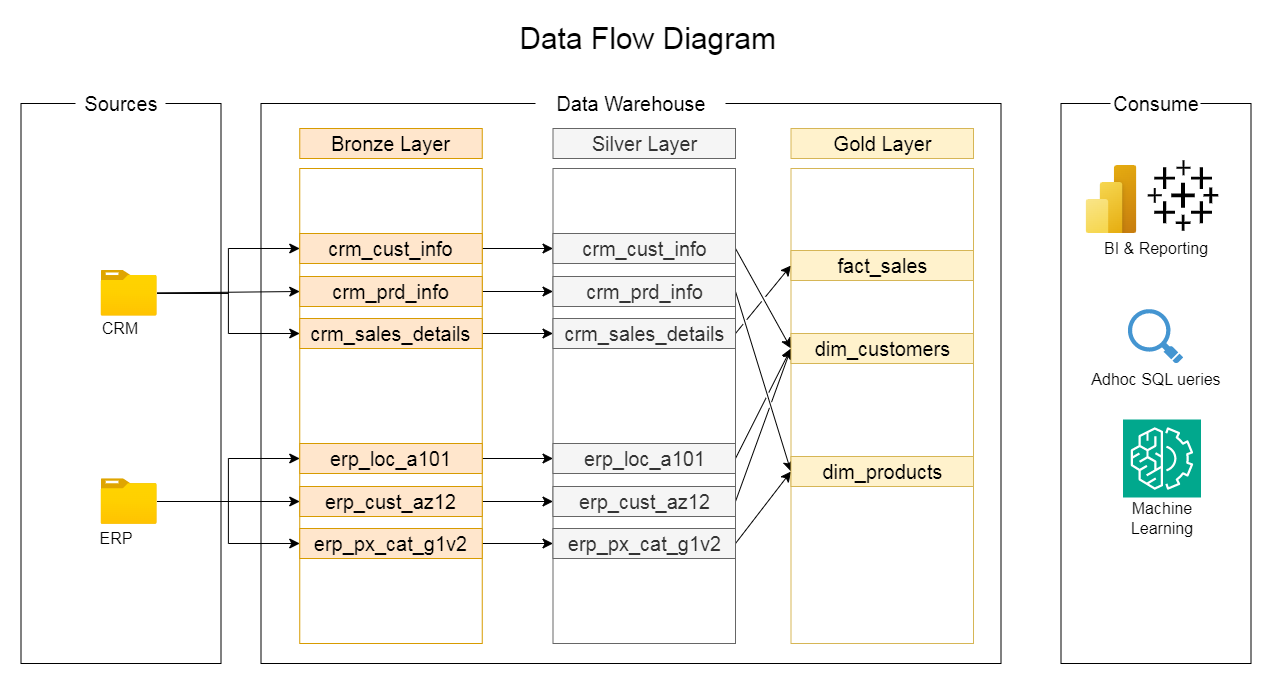

The diagram above was exported from draw.io. Its source (the exported page's mxGraphModel, read from the mxfile embedded in the PNG):
<mxGraphModel dx="1262" dy="1040" grid="1" gridSize="10" guides="1" tooltips="1" connect="1" arrows="1" fold="1" page="1" pageScale="1" pageWidth="827" pageHeight="1169" math="1" shadow="0">
  <root>
    <mxCell id="tnt_kbuTHy44JVkgLjz5-0" />
    <mxCell id="tnt_kbuTHy44JVkgLjz5-1" parent="tnt_kbuTHy44JVkgLjz5-0" />
    <mxCell id="tnt_kbuTHy44JVkgLjz5-2" parent="tnt_kbuTHy44JVkgLjz5-1" style="whiteSpace=wrap;html=1;fillColor=none;strokeWidth=1;perimeterSpacing=2;strokeColor=default;" value="" vertex="1">
      <mxGeometry height="560" width="200" x="100" y="130" as="geometry" />
    </mxCell>
    <mxCell id="tnt_kbuTHy44JVkgLjz5-3" parent="tnt_kbuTHy44JVkgLjz5-1" style="whiteSpace=wrap;html=1;fontSize=20;strokeColor=none;fillStyle=auto;" value="Sources" vertex="1">
      <mxGeometry height="20" width="90" x="155" y="120" as="geometry" />
    </mxCell>
    <mxCell id="tnt_kbuTHy44JVkgLjz5-4" parent="tnt_kbuTHy44JVkgLjz5-1" style="whiteSpace=wrap;html=1;fillColor=none;strokeWidth=1;perimeterSpacing=2;strokeColor=default;fontSize=20;" value="" vertex="1">
      <mxGeometry height="560" width="740" x="340" y="130" as="geometry" />
    </mxCell>
    <mxCell id="tnt_kbuTHy44JVkgLjz5-5" parent="tnt_kbuTHy44JVkgLjz5-1" style="whiteSpace=wrap;html=1;fontSize=20;strokeColor=none;fillStyle=auto;" value="Data Warehouse" vertex="1">
      <mxGeometry height="20" width="190" x="615" y="120" as="geometry" />
    </mxCell>
    <mxCell id="tnt_kbuTHy44JVkgLjz5-6" parent="tnt_kbuTHy44JVkgLjz5-1" style="whiteSpace=wrap;html=1;fillColor=none;strokeWidth=1;perimeterSpacing=2;strokeColor=default;" value="" vertex="1">
      <mxGeometry height="560" width="190" x="1140" y="130" as="geometry" />
    </mxCell>
    <mxCell id="tnt_kbuTHy44JVkgLjz5-7" parent="tnt_kbuTHy44JVkgLjz5-1" style="whiteSpace=wrap;html=1;fontSize=20;strokeColor=none;fillStyle=auto;" value="Consume" vertex="1">
      <mxGeometry height="20" width="90" x="1190" y="120" as="geometry" />
    </mxCell>
    <mxCell id="tnt_kbuTHy44JVkgLjz5-8" parent="tnt_kbuTHy44JVkgLjz5-1" style="whiteSpace=wrap;html=1;fillColor=none;strokeColor=#666666;fontSize=20;fontColor=#333333;" value="" vertex="1">
      <mxGeometry height="475" width="182.5" x="632" y="195" as="geometry" />
    </mxCell>
    <mxCell id="tnt_kbuTHy44JVkgLjz5-9" parent="tnt_kbuTHy44JVkgLjz5-1" style="whiteSpace=wrap;html=1;fillColor=#f5f5f5;strokeColor=#666666;fontSize=20;fontColor=#333333;" value="Silver Layer" vertex="1">
      <mxGeometry height="30" width="182.5" x="632" y="155" as="geometry" />
    </mxCell>
    <mxCell id="tnt_kbuTHy44JVkgLjz5-10" parent="tnt_kbuTHy44JVkgLjz5-1" style="whiteSpace=wrap;html=1;fillColor=#ffe6cc;strokeColor=#d79b00;fontSize=20;" value="Bronze Layer" vertex="1">
      <mxGeometry height="30" width="182.5" x="378.75" y="155" as="geometry" />
    </mxCell>
    <mxCell id="tnt_kbuTHy44JVkgLjz5-11" parent="tnt_kbuTHy44JVkgLjz5-1" style="whiteSpace=wrap;html=1;fillColor=none;strokeColor=#d79b00;fontSize=20;" value="" vertex="1">
      <mxGeometry height="475" width="182.5" x="378.75" y="195" as="geometry" />
    </mxCell>
    <mxCell id="tnt_kbuTHy44JVkgLjz5-12" parent="tnt_kbuTHy44JVkgLjz5-1" style="whiteSpace=wrap;html=1;fillColor=#fff2cc;strokeColor=#d6b656;fontSize=20;" value="Gold Layer" vertex="1">
      <mxGeometry height="30" width="182.5" x="870" y="155" as="geometry" />
    </mxCell>
    <mxCell id="tnt_kbuTHy44JVkgLjz5-13" parent="tnt_kbuTHy44JVkgLjz5-1" style="whiteSpace=wrap;html=1;fillColor=none;strokeColor=#d6b656;fontSize=20;" value="" vertex="1">
      <mxGeometry height="475" width="182.5" x="870" y="195" as="geometry" />
    </mxCell>
    <mxCell id="Gt7NT6hka8h7UfnCGFN2-6" edge="1" parent="tnt_kbuTHy44JVkgLjz5-1" source="tnt_kbuTHy44JVkgLjz5-14" style="edgeStyle=none;curved=1;rounded=0;orthogonalLoop=1;jettySize=auto;html=1;fontSize=12;startSize=8;endSize=8;entryX=0;entryY=0.5;entryDx=0;entryDy=0;" target="Gt7NT6hka8h7UfnCGFN2-4">
      <mxGeometry relative="1" as="geometry">
        <mxPoint x="370" y="320" as="targetPoint" />
      </mxGeometry>
    </mxCell>
    <mxCell id="Gt7NT6hka8h7UfnCGFN2-7" edge="1" parent="tnt_kbuTHy44JVkgLjz5-1" source="tnt_kbuTHy44JVkgLjz5-14" style="edgeStyle=orthogonalEdgeStyle;rounded=0;orthogonalLoop=1;jettySize=auto;html=1;entryX=0;entryY=0.5;entryDx=0;entryDy=0;fontSize=12;startSize=8;endSize=8;" target="Gt7NT6hka8h7UfnCGFN2-3">
      <mxGeometry relative="1" as="geometry" />
    </mxCell>
    <mxCell id="Gt7NT6hka8h7UfnCGFN2-8" edge="1" parent="tnt_kbuTHy44JVkgLjz5-1" source="tnt_kbuTHy44JVkgLjz5-14" style="edgeStyle=orthogonalEdgeStyle;rounded=0;orthogonalLoop=1;jettySize=auto;html=1;entryX=0;entryY=0.5;entryDx=0;entryDy=0;fontSize=12;startSize=8;endSize=8;" target="Gt7NT6hka8h7UfnCGFN2-5">
      <mxGeometry relative="1" as="geometry" />
    </mxCell>
    <mxCell id="tnt_kbuTHy44JVkgLjz5-14" parent="tnt_kbuTHy44JVkgLjz5-1" style="image;aspect=fixed;html=1;points=[];align=center;fontSize=12;image=img/lib/azure2/general/Folder_Blank.svg;" value="" vertex="1">
      <mxGeometry height="45.54" width="56.11" x="180" y="297" as="geometry" />
    </mxCell>
    <mxCell id="tnt_kbuTHy44JVkgLjz5-16" parent="tnt_kbuTHy44JVkgLjz5-1" style="text;html=1;whiteSpace=wrap;strokeColor=none;fillColor=none;align=center;verticalAlign=middle;rounded=0;fontSize=16;" value="CRM" vertex="1">
      <mxGeometry height="20" width="56.11" x="171.16" y="345" as="geometry" />
    </mxCell>
    <mxCell id="Gt7NT6hka8h7UfnCGFN2-9" edge="1" parent="tnt_kbuTHy44JVkgLjz5-1" source="tnt_kbuTHy44JVkgLjz5-17" style="edgeStyle=none;curved=1;rounded=0;orthogonalLoop=1;jettySize=auto;html=1;entryX=0;entryY=0.5;entryDx=0;entryDy=0;fontSize=12;startSize=8;endSize=8;" target="Gt7NT6hka8h7UfnCGFN2-1">
      <mxGeometry relative="1" as="geometry" />
    </mxCell>
    <mxCell id="Gt7NT6hka8h7UfnCGFN2-10" edge="1" parent="tnt_kbuTHy44JVkgLjz5-1" source="tnt_kbuTHy44JVkgLjz5-17" style="edgeStyle=orthogonalEdgeStyle;rounded=0;orthogonalLoop=1;jettySize=auto;html=1;entryX=0;entryY=0.5;entryDx=0;entryDy=0;fontSize=12;startSize=8;endSize=8;" target="Gt7NT6hka8h7UfnCGFN2-2">
      <mxGeometry relative="1" as="geometry" />
    </mxCell>
    <mxCell id="Gt7NT6hka8h7UfnCGFN2-11" edge="1" parent="tnt_kbuTHy44JVkgLjz5-1" source="tnt_kbuTHy44JVkgLjz5-17" style="edgeStyle=orthogonalEdgeStyle;rounded=0;orthogonalLoop=1;jettySize=auto;html=1;entryX=0;entryY=0.5;entryDx=0;entryDy=0;fontSize=12;startSize=8;endSize=8;" target="Gt7NT6hka8h7UfnCGFN2-0">
      <mxGeometry relative="1" as="geometry" />
    </mxCell>
    <mxCell id="tnt_kbuTHy44JVkgLjz5-17" parent="tnt_kbuTHy44JVkgLjz5-1" style="image;aspect=fixed;html=1;points=[];align=center;fontSize=12;image=img/lib/azure2/general/Folder_Blank.svg;" value="" vertex="1">
      <mxGeometry height="45.54" width="56.11" x="180" y="505.23" as="geometry" />
    </mxCell>
    <mxCell id="tnt_kbuTHy44JVkgLjz5-19" parent="tnt_kbuTHy44JVkgLjz5-1" style="text;html=1;whiteSpace=wrap;strokeColor=none;fillColor=none;align=center;verticalAlign=middle;rounded=0;fontSize=16;" value="ERP" vertex="1">
      <mxGeometry height="20" width="56.11" x="167.27" y="555" as="geometry" />
    </mxCell>
    <mxCell id="tnt_kbuTHy44JVkgLjz5-34" parent="tnt_kbuTHy44JVkgLjz5-1" style="text;html=1;whiteSpace=wrap;strokeColor=none;fillColor=none;align=center;verticalAlign=middle;rounded=0;fontSize=16;" value="BI &amp;amp; Reporting" vertex="1">
      <mxGeometry height="30" width="130" x="1170" y="260" as="geometry" />
    </mxCell>
    <mxCell id="tnt_kbuTHy44JVkgLjz5-35" parent="tnt_kbuTHy44JVkgLjz5-1" style="text;html=1;whiteSpace=wrap;strokeColor=none;fillColor=none;align=center;verticalAlign=middle;rounded=0;fontSize=16;" value="Adhoc SQL ueries" vertex="1">
      <mxGeometry height="30" width="150" x="1160" y="390.54" as="geometry" />
    </mxCell>
    <mxCell id="tnt_kbuTHy44JVkgLjz5-36" parent="tnt_kbuTHy44JVkgLjz5-1" style="text;html=1;whiteSpace=wrap;strokeColor=none;fillColor=none;align=center;verticalAlign=middle;rounded=0;fontSize=16;" value="Machine Learning" vertex="1">
      <mxGeometry height="30" width="60" x="1211" y="530" as="geometry" />
    </mxCell>
    <mxCell id="tnt_kbuTHy44JVkgLjz5-37" parent="tnt_kbuTHy44JVkgLjz5-1" style="image;aspect=fixed;html=1;points=[];align=center;fontSize=12;image=img/lib/azure2/power_platform/PowerBI.svg;" value="" vertex="1">
      <mxGeometry height="68" width="51" x="1165" y="192" as="geometry" />
    </mxCell>
    <mxCell id="tnt_kbuTHy44JVkgLjz5-38" parent="tnt_kbuTHy44JVkgLjz5-1" style="shape=image;html=1;verticalAlign=top;verticalLabelPosition=bottom;labelBackgroundColor=#ffffff;imageAspect=0;aspect=fixed;image=https://icons.diagrams.net/icon-cache1/Ionicons_Fill_Vol_2-2187/logo-tableau-566.svg" value="" vertex="1">
      <mxGeometry height="75" width="75" x="1225" y="185" as="geometry" />
    </mxCell>
    <mxCell id="tnt_kbuTHy44JVkgLjz5-39" parent="tnt_kbuTHy44JVkgLjz5-1" style="shadow=0;dashed=0;html=1;strokeColor=none;fillColor=#4495D1;labelPosition=center;verticalLabelPosition=bottom;verticalAlign=top;align=center;outlineConnect=0;shape=mxgraph.veeam.magnifying_glass;pointerEvents=1;" value="" vertex="1">
      <mxGeometry height="54.4" width="55.2" x="1207.4" y="336.14" as="geometry" />
    </mxCell>
    <mxCell id="tnt_kbuTHy44JVkgLjz5-40" parent="tnt_kbuTHy44JVkgLjz5-1" style="sketch=0;points=[[0,0,0],[0.25,0,0],[0.5,0,0],[0.75,0,0],[1,0,0],[0,1,0],[0.25,1,0],[0.5,1,0],[0.75,1,0],[1,1,0],[0,0.25,0],[0,0.5,0],[0,0.75,0],[1,0.25,0],[1,0.5,0],[1,0.75,0]];outlineConnect=0;fontColor=#232F3E;fillColor=#01A88D;strokeColor=#ffffff;dashed=0;verticalLabelPosition=bottom;verticalAlign=top;align=center;html=1;fontSize=12;fontStyle=0;aspect=fixed;shape=mxgraph.aws4.resourceIcon;resIcon=mxgraph.aws4.machine_learning;" value="" vertex="1">
      <mxGeometry height="78" width="78" x="1202" y="446" as="geometry" />
    </mxCell>
    <mxCell id="tnt_kbuTHy44JVkgLjz5-41" parent="tnt_kbuTHy44JVkgLjz5-1" style="text;html=1;whiteSpace=wrap;strokeColor=none;fillColor=none;align=center;verticalAlign=middle;rounded=0;fontSize=30;" value="Data Flow Diagram" vertex="1">
      <mxGeometry height="30" width="319.25" x="567.38" y="50" as="geometry" />
    </mxCell>
    <mxCell id="-QHqZVpRmb1L5umj7IzK-11" edge="1" parent="tnt_kbuTHy44JVkgLjz5-1" source="Gt7NT6hka8h7UfnCGFN2-0" style="edgeStyle=none;curved=1;rounded=0;orthogonalLoop=1;jettySize=auto;html=1;fontSize=12;startSize=8;endSize=8;entryX=0;entryY=0.5;entryDx=0;entryDy=0;" target="-QHqZVpRmb1L5umj7IzK-5">
      <mxGeometry relative="1" as="geometry">
        <mxPoint x="640" y="570" as="targetPoint" />
      </mxGeometry>
    </mxCell>
    <mxCell id="Gt7NT6hka8h7UfnCGFN2-0" parent="tnt_kbuTHy44JVkgLjz5-1" style="whiteSpace=wrap;html=1;fillColor=#ffe6cc;strokeColor=#d79b00;fontSize=20;" value="erp_px_cat_g1v2" vertex="1">
      <mxGeometry height="30" width="182.5" x="378.75" y="555" as="geometry" />
    </mxCell>
    <mxCell id="-QHqZVpRmb1L5umj7IzK-10" edge="1" parent="tnt_kbuTHy44JVkgLjz5-1" source="Gt7NT6hka8h7UfnCGFN2-1" style="edgeStyle=none;curved=1;rounded=0;orthogonalLoop=1;jettySize=auto;html=1;entryX=0;entryY=0.5;entryDx=0;entryDy=0;fontSize=12;startSize=8;endSize=8;" target="-QHqZVpRmb1L5umj7IzK-4">
      <mxGeometry relative="1" as="geometry" />
    </mxCell>
    <mxCell id="Gt7NT6hka8h7UfnCGFN2-1" parent="tnt_kbuTHy44JVkgLjz5-1" style="whiteSpace=wrap;html=1;fillColor=#ffe6cc;strokeColor=#d79b00;fontSize=20;" value="erp_cust_az12" vertex="1">
      <mxGeometry height="30" width="182.5" x="378.75" y="513" as="geometry" />
    </mxCell>
    <mxCell id="-QHqZVpRmb1L5umj7IzK-9" edge="1" parent="tnt_kbuTHy44JVkgLjz5-1" source="Gt7NT6hka8h7UfnCGFN2-2" style="edgeStyle=none;curved=1;rounded=0;orthogonalLoop=1;jettySize=auto;html=1;fontSize=12;startSize=8;endSize=8;entryX=0;entryY=0.5;entryDx=0;entryDy=0;" target="-QHqZVpRmb1L5umj7IzK-3">
      <mxGeometry relative="1" as="geometry" />
    </mxCell>
    <mxCell id="Gt7NT6hka8h7UfnCGFN2-2" parent="tnt_kbuTHy44JVkgLjz5-1" style="whiteSpace=wrap;html=1;fillColor=#ffe6cc;strokeColor=#d79b00;fontSize=20;" value="erp_loc_a101" vertex="1">
      <mxGeometry height="30" width="182.5" x="378.75" y="470" as="geometry" />
    </mxCell>
    <mxCell id="-QHqZVpRmb1L5umj7IzK-6" edge="1" parent="tnt_kbuTHy44JVkgLjz5-1" source="Gt7NT6hka8h7UfnCGFN2-3" style="edgeStyle=none;curved=1;rounded=0;orthogonalLoop=1;jettySize=auto;html=1;fontSize=12;startSize=8;endSize=8;entryX=0;entryY=0.5;entryDx=0;entryDy=0;" target="-QHqZVpRmb1L5umj7IzK-0">
      <mxGeometry relative="1" as="geometry" />
    </mxCell>
    <mxCell id="Gt7NT6hka8h7UfnCGFN2-3" parent="tnt_kbuTHy44JVkgLjz5-1" style="whiteSpace=wrap;html=1;fillColor=#ffe6cc;strokeColor=#d79b00;fontSize=20;" value="crm_cust_info" vertex="1">
      <mxGeometry height="30" width="182.5" x="378.75" y="260" as="geometry" />
    </mxCell>
    <mxCell id="-QHqZVpRmb1L5umj7IzK-7" edge="1" parent="tnt_kbuTHy44JVkgLjz5-1" source="Gt7NT6hka8h7UfnCGFN2-4" style="edgeStyle=none;curved=1;rounded=0;orthogonalLoop=1;jettySize=auto;html=1;entryX=0;entryY=0.5;entryDx=0;entryDy=0;fontSize=12;startSize=8;endSize=8;" target="-QHqZVpRmb1L5umj7IzK-1">
      <mxGeometry relative="1" as="geometry" />
    </mxCell>
    <mxCell id="Gt7NT6hka8h7UfnCGFN2-4" parent="tnt_kbuTHy44JVkgLjz5-1" style="whiteSpace=wrap;html=1;fillColor=#ffe6cc;strokeColor=#d79b00;fontSize=20;" value="crm_prd_info" vertex="1">
      <mxGeometry height="30" width="182.5" x="378.75" y="302.99999999999994" as="geometry" />
    </mxCell>
    <mxCell id="-QHqZVpRmb1L5umj7IzK-8" edge="1" parent="tnt_kbuTHy44JVkgLjz5-1" source="Gt7NT6hka8h7UfnCGFN2-5" style="edgeStyle=none;curved=1;rounded=0;orthogonalLoop=1;jettySize=auto;html=1;fontSize=12;startSize=8;endSize=8;entryX=0;entryY=0.5;entryDx=0;entryDy=0;" target="-QHqZVpRmb1L5umj7IzK-2">
      <mxGeometry relative="1" as="geometry" />
    </mxCell>
    <mxCell id="Gt7NT6hka8h7UfnCGFN2-5" parent="tnt_kbuTHy44JVkgLjz5-1" style="whiteSpace=wrap;html=1;fillColor=#ffe6cc;strokeColor=#d79b00;fontSize=20;" value="crm_sales_details" vertex="1">
      <mxGeometry height="30" width="182.5" x="378.75" y="345" as="geometry" />
    </mxCell>
    <mxCell id="NztUhPo_RblQiQwd0Yck-4" edge="1" parent="tnt_kbuTHy44JVkgLjz5-1" source="-QHqZVpRmb1L5umj7IzK-0" style="rounded=0;orthogonalLoop=1;jettySize=auto;html=1;entryX=0;entryY=0.5;entryDx=0;entryDy=0;fontSize=12;startSize=8;endSize=8;exitX=1;exitY=0.5;exitDx=0;exitDy=0;elbow=vertical;jumpStyle=gap;" target="NztUhPo_RblQiQwd0Yck-1">
      <mxGeometry relative="1" as="geometry" />
    </mxCell>
    <mxCell id="-QHqZVpRmb1L5umj7IzK-0" parent="tnt_kbuTHy44JVkgLjz5-1" style="whiteSpace=wrap;html=1;fillColor=#f5f5f5;strokeColor=#666666;fontSize=20;fontColor=#333333;" value="crm_cust_info" vertex="1">
      <mxGeometry height="30" width="182.5" x="632" y="260" as="geometry" />
    </mxCell>
    <mxCell id="NztUhPo_RblQiQwd0Yck-9" edge="1" parent="tnt_kbuTHy44JVkgLjz5-1" source="-QHqZVpRmb1L5umj7IzK-1" style="rounded=0;orthogonalLoop=1;jettySize=auto;html=1;entryX=0;entryY=0.5;entryDx=0;entryDy=0;fontSize=12;startSize=8;endSize=8;exitX=1;exitY=0.5;exitDx=0;exitDy=0;elbow=vertical;jumpStyle=gap;" target="NztUhPo_RblQiQwd0Yck-2">
      <mxGeometry relative="1" as="geometry" />
    </mxCell>
    <mxCell id="-QHqZVpRmb1L5umj7IzK-1" parent="tnt_kbuTHy44JVkgLjz5-1" style="whiteSpace=wrap;html=1;fillColor=#f5f5f5;strokeColor=#666666;fontSize=20;fontColor=#333333;" value="crm_prd_info" vertex="1">
      <mxGeometry height="30" width="182.5" x="632" y="302.99999999999994" as="geometry" />
    </mxCell>
    <mxCell id="NztUhPo_RblQiQwd0Yck-3" edge="1" parent="tnt_kbuTHy44JVkgLjz5-1" source="-QHqZVpRmb1L5umj7IzK-2" style="rounded=0;orthogonalLoop=1;jettySize=auto;html=1;entryX=0;entryY=0.5;entryDx=0;entryDy=0;fontSize=12;startSize=8;endSize=8;exitX=1;exitY=0.5;exitDx=0;exitDy=0;elbow=vertical;jumpStyle=gap;" target="NztUhPo_RblQiQwd0Yck-0">
      <mxGeometry relative="1" as="geometry" />
    </mxCell>
    <mxCell id="-QHqZVpRmb1L5umj7IzK-2" parent="tnt_kbuTHy44JVkgLjz5-1" style="whiteSpace=wrap;html=1;fillColor=#f5f5f5;strokeColor=#666666;fontSize=20;fontColor=#333333;" value="crm_sales_details" vertex="1">
      <mxGeometry height="30" width="182.5" x="632" y="345" as="geometry" />
    </mxCell>
    <mxCell id="NztUhPo_RblQiQwd0Yck-5" edge="1" parent="tnt_kbuTHy44JVkgLjz5-1" source="-QHqZVpRmb1L5umj7IzK-3" style="rounded=0;orthogonalLoop=1;jettySize=auto;html=1;entryX=0;entryY=0.5;entryDx=0;entryDy=0;fontSize=12;startSize=8;endSize=8;exitX=1;exitY=0.5;exitDx=0;exitDy=0;elbow=vertical;jumpStyle=gap;" target="NztUhPo_RblQiQwd0Yck-1">
      <mxGeometry relative="1" as="geometry" />
    </mxCell>
    <mxCell id="-QHqZVpRmb1L5umj7IzK-3" parent="tnt_kbuTHy44JVkgLjz5-1" style="whiteSpace=wrap;html=1;fillColor=#f5f5f5;strokeColor=#666666;fontSize=20;fontColor=#333333;" value="erp_loc_a101" vertex="1">
      <mxGeometry height="30" width="182.5" x="632" y="470" as="geometry" />
    </mxCell>
    <mxCell id="NztUhPo_RblQiQwd0Yck-6" edge="1" parent="tnt_kbuTHy44JVkgLjz5-1" source="-QHqZVpRmb1L5umj7IzK-4" style="rounded=0;orthogonalLoop=1;jettySize=auto;html=1;entryX=0;entryY=0.5;entryDx=0;entryDy=0;fontSize=12;startSize=8;endSize=8;exitX=1;exitY=0.5;exitDx=0;exitDy=0;elbow=vertical;jumpStyle=gap;" target="NztUhPo_RblQiQwd0Yck-1">
      <mxGeometry relative="1" as="geometry" />
    </mxCell>
    <mxCell id="-QHqZVpRmb1L5umj7IzK-4" parent="tnt_kbuTHy44JVkgLjz5-1" style="whiteSpace=wrap;html=1;fillColor=#f5f5f5;strokeColor=#666666;fontSize=20;fontColor=#333333;" value="erp_cust_az12" vertex="1">
      <mxGeometry height="30" width="182.5" x="632" y="513" as="geometry" />
    </mxCell>
    <mxCell id="NztUhPo_RblQiQwd0Yck-8" edge="1" parent="tnt_kbuTHy44JVkgLjz5-1" source="-QHqZVpRmb1L5umj7IzK-5" style="rounded=0;orthogonalLoop=1;jettySize=auto;html=1;entryX=0;entryY=0.5;entryDx=0;entryDy=0;fontSize=12;startSize=8;endSize=8;exitX=1;exitY=0.5;exitDx=0;exitDy=0;elbow=vertical;jumpStyle=gap;" target="NztUhPo_RblQiQwd0Yck-2">
      <mxGeometry relative="1" as="geometry" />
    </mxCell>
    <mxCell id="-QHqZVpRmb1L5umj7IzK-5" parent="tnt_kbuTHy44JVkgLjz5-1" style="whiteSpace=wrap;html=1;fillColor=#f5f5f5;strokeColor=#666666;fontSize=20;fontColor=#333333;" value="erp_px_cat_g1v2" vertex="1">
      <mxGeometry height="30" width="182.5" x="632" y="555" as="geometry" />
    </mxCell>
    <mxCell id="NztUhPo_RblQiQwd0Yck-0" parent="tnt_kbuTHy44JVkgLjz5-1" style="whiteSpace=wrap;html=1;fillColor=#fff2cc;strokeColor=#d6b656;fontSize=20;" value="fact_sales" vertex="1">
      <mxGeometry height="30" width="182.5" x="870" y="277" as="geometry" />
    </mxCell>
    <mxCell id="NztUhPo_RblQiQwd0Yck-1" parent="tnt_kbuTHy44JVkgLjz5-1" style="whiteSpace=wrap;html=1;fillColor=#fff2cc;strokeColor=#d6b656;fontSize=20;" value="dim_customers" vertex="1">
      <mxGeometry height="30" width="182.5" x="870" y="359.99999999999994" as="geometry" />
    </mxCell>
    <mxCell id="NztUhPo_RblQiQwd0Yck-2" parent="tnt_kbuTHy44JVkgLjz5-1" style="whiteSpace=wrap;html=1;fillColor=#fff2cc;strokeColor=#d6b656;fontSize=20;" value="dim_products" vertex="1">
      <mxGeometry height="30" width="182.5" x="870" y="483" as="geometry" />
    </mxCell>
  </root>
</mxGraphModel>